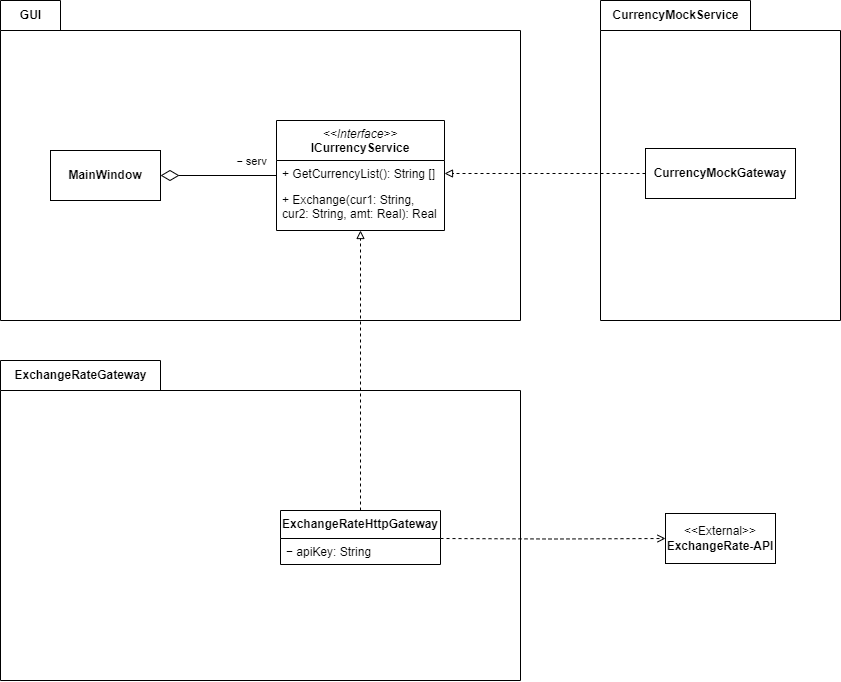

The diagram above was exported from draw.io. Its source (the exported page's mxGraphModel, read from the mxfile embedded in the PNG):
<mxGraphModel dx="1305" dy="738" grid="1" gridSize="10" guides="1" tooltips="1" connect="1" arrows="1" fold="1" page="1" pageScale="1" pageWidth="827" pageHeight="1169" math="0" shadow="0">
  <root>
    <mxCell id="0" />
    <mxCell id="1" parent="0" />
    <mxCell id="PdsP7M-THY3CAvKKnSul-1" value="" style="shape=folder;fontStyle=1;spacingTop=10;tabWidth=60;tabHeight=30;tabPosition=left;html=1;whiteSpace=wrap;container=0;" parent="1" vertex="1">
      <mxGeometry x="40" y="40" width="520" height="320" as="geometry" />
    </mxCell>
    <mxCell id="PdsP7M-THY3CAvKKnSul-3" value="GUI" style="text;align=center;fontStyle=1;verticalAlign=middle;spacingLeft=3;spacingRight=3;strokeColor=none;rotatable=0;points=[[0,0.5],[1,0.5]];portConstraint=eastwest;html=1;container=0;" parent="1" vertex="1">
      <mxGeometry x="40" y="40" width="60" height="30" as="geometry" />
    </mxCell>
    <mxCell id="PdsP7M-THY3CAvKKnSul-13" style="edgeStyle=orthogonalEdgeStyle;rounded=0;orthogonalLoop=1;jettySize=auto;html=1;exitX=0;exitY=0.5;exitDx=0;exitDy=0;entryX=1;entryY=0.5;entryDx=0;entryDy=0;endArrow=diamondThin;endFill=0;endSize=16;" parent="1" source="PdsP7M-THY3CAvKKnSul-9" target="PdsP7M-THY3CAvKKnSul-7" edge="1">
      <mxGeometry relative="1" as="geometry" />
    </mxCell>
    <mxCell id="PdsP7M-THY3CAvKKnSul-29" value="− serv" style="edgeLabel;html=1;align=center;verticalAlign=middle;resizable=0;points=[];fontFamily=Helvetica;fontSize=11;fontColor=default;labelBackgroundColor=default;" parent="PdsP7M-THY3CAvKKnSul-13" vertex="1" connectable="0">
      <mxGeometry x="0.6938" y="2" relative="1" as="geometry">
        <mxPoint x="73" y="-17" as="offset" />
      </mxGeometry>
    </mxCell>
    <mxCell id="PdsP7M-THY3CAvKKnSul-7" value="&lt;b&gt;MainWindow&lt;/b&gt;" style="html=1;whiteSpace=wrap;container=0;" parent="1" vertex="1">
      <mxGeometry x="90" y="190" width="110" height="50" as="geometry" />
    </mxCell>
    <mxCell id="PdsP7M-THY3CAvKKnSul-9" value="&lt;i style=&quot;font-weight: 400;&quot;&gt;&amp;lt;&amp;lt;Interface&amp;gt;&amp;gt;&lt;/i&gt;&lt;br&gt;ICurrencyService" style="swimlane;fontStyle=1;align=center;verticalAlign=top;childLayout=stackLayout;horizontal=1;startSize=40;horizontalStack=0;resizeParent=1;resizeParentMax=0;resizeLast=0;collapsible=1;marginBottom=0;whiteSpace=wrap;html=1;" parent="1" vertex="1">
      <mxGeometry x="316" y="160" width="168" height="110" as="geometry" />
    </mxCell>
    <mxCell id="PdsP7M-THY3CAvKKnSul-12" value="+ GetCurrencyList(): String []" style="text;strokeColor=none;fillColor=none;align=left;verticalAlign=top;spacingLeft=4;spacingRight=4;overflow=hidden;rotatable=0;points=[[0,0.5],[1,0.5]];portConstraint=eastwest;whiteSpace=wrap;html=1;" parent="PdsP7M-THY3CAvKKnSul-9" vertex="1">
      <mxGeometry y="40" width="168" height="26" as="geometry" />
    </mxCell>
    <mxCell id="PdsP7M-THY3CAvKKnSul-24" value="+ Exchange(cur1: String, cur2: String, amt: Real): Real" style="text;strokeColor=none;fillColor=none;align=left;verticalAlign=top;spacingLeft=4;spacingRight=4;overflow=hidden;rotatable=0;points=[[0,0.5],[1,0.5]];portConstraint=eastwest;whiteSpace=wrap;html=1;" parent="PdsP7M-THY3CAvKKnSul-9" vertex="1">
      <mxGeometry y="66" width="168" height="44" as="geometry" />
    </mxCell>
    <mxCell id="PdsP7M-THY3CAvKKnSul-14" value="" style="shape=folder;fontStyle=1;spacingTop=10;tabWidth=160;tabHeight=30;tabPosition=left;html=1;whiteSpace=wrap;container=0;" parent="1" vertex="1">
      <mxGeometry x="40" y="400" width="520" height="320" as="geometry" />
    </mxCell>
    <mxCell id="PdsP7M-THY3CAvKKnSul-15" value="ExchangeRateGateway" style="text;align=center;fontStyle=1;verticalAlign=middle;spacingLeft=3;spacingRight=3;strokeColor=none;rotatable=0;points=[[0,0.5],[1,0.5]];portConstraint=eastwest;html=1;container=0;" parent="1" vertex="1">
      <mxGeometry x="40" y="400" width="160" height="30" as="geometry" />
    </mxCell>
    <mxCell id="PdsP7M-THY3CAvKKnSul-28" style="edgeStyle=orthogonalEdgeStyle;shape=connector;rounded=0;orthogonalLoop=1;jettySize=auto;html=1;entryX=0;entryY=0.5;entryDx=0;entryDy=0;strokeColor=default;align=center;verticalAlign=middle;fontFamily=Helvetica;fontSize=11;fontColor=default;labelBackgroundColor=default;endArrow=open;endFill=0;dashed=1;" parent="1" target="PdsP7M-THY3CAvKKnSul-23" edge="1">
      <mxGeometry relative="1" as="geometry">
        <mxPoint x="480" y="578" as="sourcePoint" />
        <mxPoint x="640" y="578" as="targetPoint" />
        <Array as="points" />
      </mxGeometry>
    </mxCell>
    <mxCell id="PdsP7M-THY3CAvKKnSul-18" value="ExchangeRateHttpGateway" style="swimlane;fontStyle=1;align=center;verticalAlign=top;childLayout=stackLayout;horizontal=1;startSize=28;horizontalStack=0;resizeParent=1;resizeParentMax=0;resizeLast=0;collapsible=1;marginBottom=0;whiteSpace=wrap;html=1;" parent="1" vertex="1">
      <mxGeometry x="320" y="550" width="160" height="54" as="geometry" />
    </mxCell>
    <mxCell id="PdsP7M-THY3CAvKKnSul-19" value="− apiKey: String" style="text;strokeColor=none;fillColor=none;align=left;verticalAlign=top;spacingLeft=4;spacingRight=4;overflow=hidden;rotatable=0;points=[[0,0.5],[1,0.5]];portConstraint=eastwest;whiteSpace=wrap;html=1;" parent="PdsP7M-THY3CAvKKnSul-18" vertex="1">
      <mxGeometry y="28" width="160" height="26" as="geometry" />
    </mxCell>
    <mxCell id="PdsP7M-THY3CAvKKnSul-20" style="edgeStyle=orthogonalEdgeStyle;shape=connector;rounded=0;orthogonalLoop=1;jettySize=auto;html=1;strokeColor=default;align=center;verticalAlign=middle;fontFamily=Helvetica;fontSize=11;fontColor=default;labelBackgroundColor=default;endArrow=block;endFill=0;entryX=0.5;entryY=1;entryDx=0;entryDy=0;entryPerimeter=0;dashed=1;" parent="1" source="PdsP7M-THY3CAvKKnSul-18" target="PdsP7M-THY3CAvKKnSul-24" edge="1">
      <mxGeometry relative="1" as="geometry">
        <mxPoint x="400" y="380" as="targetPoint" />
      </mxGeometry>
    </mxCell>
    <mxCell id="PdsP7M-THY3CAvKKnSul-23" value="&lt;div&gt;&lt;span style=&quot;font-size: 12px;&quot;&gt;&amp;lt;&amp;lt;External&amp;gt;&amp;gt;&lt;/span&gt;&lt;/div&gt;&lt;div&gt;&lt;span style=&quot;font-size: 12px;&quot;&gt;&lt;b&gt;ExchangeRate-API&lt;/b&gt;&lt;/span&gt;&lt;/div&gt;" style="html=1;whiteSpace=wrap;fontFamily=Helvetica;fontSize=11;fontColor=default;labelBackgroundColor=default;" parent="1" vertex="1">
      <mxGeometry x="705" y="553" width="110" height="50" as="geometry" />
    </mxCell>
    <mxCell id="U6aZVKviSSiY5LDxi2di-1" value="" style="shape=folder;fontStyle=1;spacingTop=10;tabWidth=150;tabHeight=30;tabPosition=left;html=1;whiteSpace=wrap;container=0;" parent="1" vertex="1">
      <mxGeometry x="640" y="40" width="240" height="320" as="geometry" />
    </mxCell>
    <mxCell id="U6aZVKviSSiY5LDxi2di-2" value="&lt;span style=&quot;text-wrap-mode: wrap;&quot;&gt;CurrencyMockService&lt;/span&gt;" style="text;align=center;fontStyle=1;verticalAlign=middle;spacingLeft=3;spacingRight=3;strokeColor=none;rotatable=0;points=[[0,0.5],[1,0.5]];portConstraint=eastwest;html=1;container=0;" parent="1" vertex="1">
      <mxGeometry x="640" y="40" width="150" height="30" as="geometry" />
    </mxCell>
    <mxCell id="U6aZVKviSSiY5LDxi2di-9" style="edgeStyle=orthogonalEdgeStyle;rounded=0;orthogonalLoop=1;jettySize=auto;html=1;entryX=1;entryY=0.5;entryDx=0;entryDy=0;dashed=1;endArrow=block;endFill=0;" parent="1" source="U6aZVKviSSiY5LDxi2di-5" target="PdsP7M-THY3CAvKKnSul-12" edge="1">
      <mxGeometry relative="1" as="geometry" />
    </mxCell>
    <mxCell id="U6aZVKviSSiY5LDxi2di-5" value="&lt;span style=&quot;font-weight: 700;&quot;&gt;CurrencyMockGateway&lt;/span&gt;" style="html=1;whiteSpace=wrap;container=0;" parent="1" vertex="1">
      <mxGeometry x="685" y="188" width="150" height="50" as="geometry" />
    </mxCell>
  </root>
</mxGraphModel>